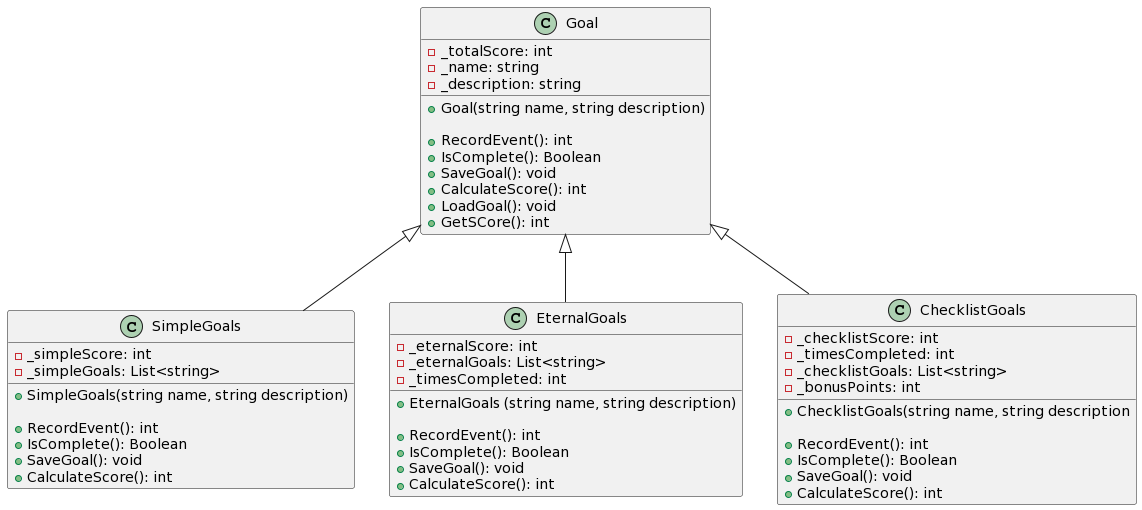

The diagram above was rendered by PlantUML. Its source (embedded in the PNG):
@startuml
class Goal
{
- _totalScore: int
- _name: string
- _description: string
___
+ Goal(string name, string description)

+ RecordEvent(): int
+ IsComplete(): Boolean
+ SaveGoal(): void
+ CalculateScore(): int
+ LoadGoal(): void
+ GetSCore(): int
}

class SimpleGoals
{
- _simpleScore: int
- _simpleGoals: List<string>
___
+ SimpleGoals(string name, string description)

+ RecordEvent(): int
+ IsComplete(): Boolean
+ SaveGoal(): void
+ CalculateScore(): int
}

class EternalGoals
{
- _eternalScore: int
- _eternalGoals: List<string>
- _timesCompleted: int
___
+ EternalGoals (string name, string description)

+ RecordEvent(): int
+ IsComplete(): Boolean
+ SaveGoal(): void
+ CalculateScore(): int
}

class ChecklistGoals
{
- _checklistScore: int
- _timesCompleted: int
- _checklistGoals: List<string>
- _bonusPoints: int
___
+ ChecklistGoals(string name, string description

+ RecordEvent(): int
+ IsComplete(): Boolean
+ SaveGoal(): void
+ CalculateScore(): int
}
Goal <|-- SimpleGoals
Goal <|-- EternalGoals
Goal <|-- ChecklistGoals
@enduml